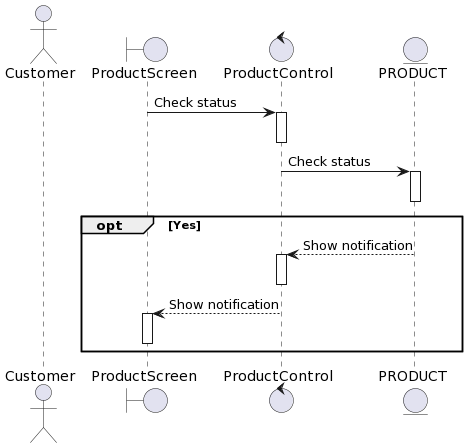

The diagram above was rendered by PlantUML. Its source (embedded in the PNG):
@startuml
actor Customer

boundary ProductScreen

control ProductControl 

entity PRODUCT

ProductScreen-> ProductControl ++: Check status
deactivate ProductControl 

ProductControl -> PRODUCT++: Check status
deactivate PRODUCT
opt Yes
PRODUCT--> ProductControl ++: Show notification
deactivate ProductControl 
ProductControl --> ProductScreen++: Show notification
deactivate ProductScreen

end
@enduml